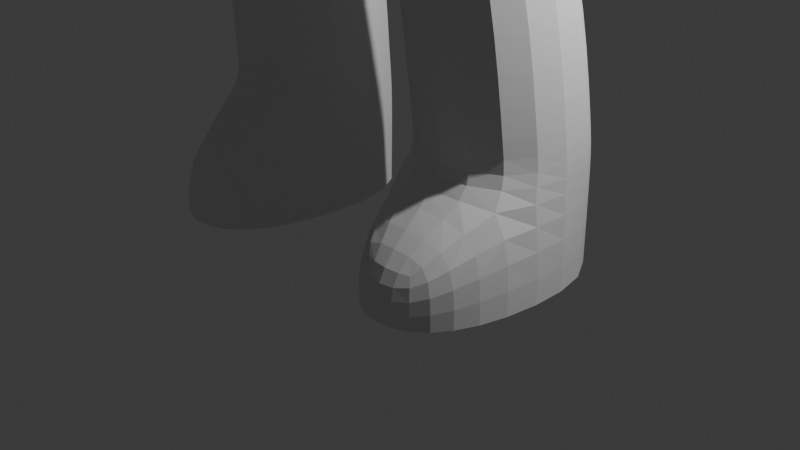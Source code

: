 # Source: moving_chib1.blend  (saved by Blender 5.0.118; exported with 4.5.12 LTS)
import bpy
from mathutils import Matrix  # noqa: F401  (used for matrix-valued properties, if any)

bpy.ops.wm.read_factory_settings(use_empty=True)
scene = bpy.context.scene
scene.name = 'Scene'

# ---- collections
col_collection = bpy.data.collections.new('Collection'); scene.collection.children.link(col_collection)

# ---- world
world_world = bpy.data.worlds.new('World'); scene.world = world_world
world_world.use_nodes = True; world_world.node_tree.nodes.clear()
_N = world_world.node_tree.nodes; _L = world_world.node_tree.links
n0 = _N.new('ShaderNodeOutputWorld'); n0.name = 'World Output'; n0.location = (200, 100)
n1 = _N.new('ShaderNodeBackground'); n1.name = 'Background'; n1.location = (-200, 100)
n1.inputs[0].default_value = (0.05088, 0.05088, 0.05088, 1.0)
_L.new(n1.outputs[0], n0.inputs[0])
n0.is_active_output = True
world_world.color = (0.05088, 0.05088, 0.05088)
world_world.sun_shadow_jitter_overblur = 0.0

# ---- cameras
cam_camera = bpy.data.cameras.new('Camera')
cam_camera.clip_end = 100.0
cam_camera.ortho_scale = 7.314

# ---- lights
light_light = bpy.data.lights.new('Light', 'POINT')
light_light.energy = 1000.0
light_light.shadow_soft_size = 0.1

# ---- meshes
me_cube_003 = bpy.data.meshes.new('Cube.003')
me_cube_003.from_pydata([(-0.2657, -1.373, -0.4584), (-1.798, -1.633, 0.541), (-0.2657, 0.4253, -0.4584), (-1.798, 0.425, 0.541), (1.803e-10, 0.4253, -0.4584), (0.0, 0.425, 0.541), (0.0, -1.373, -0.4584), (0.0, -1.633, 0.541), (-0.2657, 0.425, -0.6347), (-0.2657, -1.362, -0.6347), (-1.996, -1.362, -0.6347), (-1.996, 0.425, -0.6347), (-0.4221, 0.2394, -2.299), (-0.4221, -1.076, -2.299), (-1.804, -1.076, -2.299), (-1.804, 0.2394, -2.299), (-0.5292, 0.8927, -5.008), (-0.5292, -0.7895, -4.931), (-2.089, -0.7895, -4.931), (-2.089, 0.8927, -5.008), (-0.5332, 0.8792, -6.04), (-0.5332, -0.7895, -6.04), (-2.104, -0.7895, -6.04), (-2.104, 0.8792, -6.04), (-0.4432, 0.6747, -3.225), (-1.984, 0.6747, -3.225), (-1.984, -0.919, -3.225), (-0.4432, -0.919, -3.225), (-0.9626, -1.539, -5.587), (-1.675, -1.539, -5.587), (-0.9626, -1.539, -6.04), (-1.675, -1.539, -6.04), (-0.5292, 0.8535, -4.679), (-2.089, -0.8154, -4.679), (-2.089, 0.8535, -4.679), (-0.5292, -0.8154, -4.679), (-1.098, -1.548, 1.264), (-1.098, -0.1898, 1.264), (5.52e-08, -1.548, 1.264), (-4.006e-07, -0.1898, 1.264), (-1.028, -1.479, 1.908), (-1.028, -0.08646, 1.908), (9.983e-08, -1.479, 1.908), (-3.333e-07, -0.08645, 1.908), (-1.264, -1.479, 2.655), (-1.264, 0.3905, 2.655), (9.983e-08, -1.479, 2.655), (-2.245e-08, 0.3905, 2.655), (-1.017, -0.66, 3.472), (-1.017, 0.275, 3.575), (6.338e-07, -0.66, 3.472), (-9.772e-08, 0.275, 3.575)], [], [(1, 3, 11, 10), (6, 7, 1, 0), (7, 5, 39, 38), (2, 4, 6, 0), (2, 3, 5, 4), (8, 9, 13, 12), (2, 0, 9, 8), (3, 2, 8, 11), (0, 1, 10, 9), (34, 32, 16, 19), (11, 8, 12, 15), (9, 10, 14, 13), (10, 11, 15, 14), (18, 19, 23, 22), (35, 33, 18, 17), (33, 34, 19, 18), (32, 35, 17, 16), (26, 25, 34, 33), (16, 17, 21, 20), (19, 16, 20, 23), (18, 22, 31, 29), (12, 13, 27, 24), (14, 15, 25, 26), (13, 14, 26, 27), (15, 12, 24, 25), (28, 29, 31, 30), (24, 27, 35, 32), (21, 17, 28, 30), (17, 18, 29, 28), (27, 26, 33, 35), (25, 24, 32, 34), (39, 37, 41, 43), (5, 3, 37, 39), (3, 1, 36, 37), (1, 7, 38, 36), (42, 43, 47, 46), (37, 36, 40, 41), (38, 39, 43, 42), (36, 38, 42, 40), (47, 45, 49, 51), (40, 42, 46, 44), (43, 41, 45, 47), (41, 40, 44, 45), (51, 49, 48, 50), (45, 44, 48, 49), (46, 47, 51, 50), (44, 46, 50, 48)])
_uv = me_cube_003.uv_layers.new(name='UVMap')
_uv.uv.foreach_set('vector', [0.875, 0.75, 0.875, 0.5, 0.875, 0.5, 0.875, 0.75, 0.375, 0.875, 0.625, 0.875, 0.625, 1.0, 0.375, 1.0, 0.0, 0.0, 0.0, 0.0, 0.0, 0.0, 0.0, 0.0, 0.125, 0.5, 0.25, 0.5, 0.25, 0.75, 0.125, 0.75, 0.375, 0.25, 0.625, 0.25, 0.625, 0.375, 0.375, 0.375, 0.125, 0.5, 0.125, 0.75, 0.125, 0.75, 0.125, 0.5, 0.125, 0.5, 0.125, 0.75, 0.125, 0.75, 0.125, 0.5, 0.625, 0.25, 0.375, 0.25, 0.375, 0.25, 0.625, 0.25, 0.375, 1.0, 0.625, 1.0, 0.625, 1.0, 0.375, 1.0, 0.625, 0.25, 0.375, 0.25, 0.375, 0.25, 0.625, 0.25, 0.625, 0.25, 0.375, 0.25, 0.375, 0.25, 0.625, 0.25, 0.375, 1.0, 0.625, 1.0, 0.625, 1.0, 0.375, 1.0, 0.875, 0.75, 0.875, 0.5, 0.875, 0.5, 0.875, 0.75, 0.875, 0.75, 0.875, 0.5, 0.875, 0.5, 0.875, 0.75, 0.375, 1.0, 0.625, 1.0, 0.625, 1.0, 0.375, 1.0, 0.875, 0.75, 0.875, 0.5, 0.875, 0.5, 0.875, 0.75, 0.125, 0.5, 0.125, 0.75, 0.125, 0.75, 0.125, 0.5, 0.875, 0.75, 0.875, 0.5, 0.875, 0.5, 0.875, 0.75, 0.125, 0.5, 0.125, 0.75, 0.125, 0.75, 0.125, 0.5, 0.625, 0.25, 0.375, 0.25, 0.375, 0.25, 0.625, 0.25, 0.875, 0.75, 0.875, 0.75, 0.875, 0.75, 0.875, 0.75, 0.125, 0.5, 0.125, 0.75, 0.125, 0.75, 0.125, 0.5, 0.875, 0.75, 0.875, 0.5, 0.875, 0.5, 0.875, 0.75, 0.375, 1.0, 0.625, 1.0, 0.625, 1.0, 0.375, 1.0, 0.625, 0.25, 0.375, 0.25, 0.375, 0.25, 0.625, 0.25, 0.375, 1.0, 0.625, 1.0, 0.625, 1.0, 0.375, 1.0, 0.125, 0.5, 0.125, 0.75, 0.125, 0.75, 0.125, 0.5, 0.125, 0.75, 0.125, 0.75, 0.125, 0.75, 0.125, 0.75, 0.375, 1.0, 0.625, 1.0, 0.625, 1.0, 0.375, 1.0, 0.375, 1.0, 0.625, 1.0, 0.625, 1.0, 0.375, 1.0, 0.625, 0.25, 0.375, 0.25, 0.375, 0.25, 0.625, 0.25, 0.625, 0.375, 0.625, 0.25, 0.625, 0.25, 0.625, 0.375, 0.625, 0.375, 0.625, 0.25, 0.625, 0.25, 0.625, 0.375, 0.875, 0.5, 0.875, 0.75, 0.875, 0.75, 0.875, 0.5, 0.625, 1.0, 0.625, 0.875, 0.625, 0.875, 0.625, 1.0, 0.0, 0.0, 0.0, 0.0, 0.0, 0.0, 0.0, 0.0, 0.875, 0.5, 0.875, 0.75, 0.875, 0.75, 0.875, 0.5, 0.0, 0.0, 0.0, 0.0, 0.0, 0.0, 0.0, 0.0, 0.625, 1.0, 0.625, 0.875, 0.625, 0.875, 0.625, 1.0, 0.625, 0.375, 0.625, 0.25, 0.625, 0.25, 0.625, 0.375, 0.625, 1.0, 0.625, 0.875, 0.625, 0.875, 0.625, 1.0, 0.625, 0.375, 0.625, 0.25, 0.625, 0.25, 0.625, 0.375, 0.875, 0.5, 0.875, 0.75, 0.875, 0.75, 0.875, 0.5, 0.75, 0.5, 0.875, 0.5, 0.875, 0.75, 0.75, 0.75, 0.875, 0.5, 0.875, 0.75, 0.875, 0.75, 0.875, 0.5, 0.0, 0.0, 0.0, 0.0, 0.0, 0.0, 0.0, 0.0, 0.625, 1.0, 0.625, 0.875, 0.625, 0.875, 0.625, 1.0])
me_cube_003.update()

# ---- objects
ob_light = bpy.data.objects.new('Light', light_light)
ob_camera = bpy.data.objects.new('Camera', cam_camera)
ob_empty = bpy.data.objects.new('Empty', None)
ob_empty_001 = bpy.data.objects.new('Empty.001', None)
ob_cube = bpy.data.objects.new('Cube', me_cube_003)

# ---- transforms, parenting, visibility, modifiers, constraints
ob_light.location = (4.076, 1.005, 5.904)
ob_light.rotation_euler = (0.6503, 0.05522, 1.866)
ob_light.lock_rotations_4d = False
ob_light.empty_display_type = 'ARROWS'
ob_light.color = (0.0, 0.0, 0.0, 0.0)
ob_light.lineart.crease_threshold = 0.0
ob_camera.location = (7.359, -6.926, 4.958)
ob_camera.rotation_euler = (1.109, 0.0, 0.8149)
ob_camera.lock_rotations_4d = False
ob_camera.empty_display_type = 'ARROWS'
ob_camera.color = (0.0, 0.0, 0.0, 0.0)
ob_camera.display_type = 'WIRE'
ob_camera.lineart.crease_threshold = 0.0
ob_empty.location = (10.44, 53.2, 7.525)
ob_empty.rotation_euler = (1.571, 0.0, 0.0)
ob_empty.scale = (7.5, 7.5, 7.5)
ob_empty.empty_display_type = 'IMAGE'
ob_empty.empty_display_size = 5.0
ob_empty_001.location = (76.2, 0.0, 7.525)
ob_empty_001.rotation_euler = (1.571, 0.0, 1.571)
ob_empty_001.scale = (7.5, 7.5, 7.5)
ob_empty_001.empty_display_type = 'IMAGE'
ob_empty_001.empty_display_size = 5.0
ob_cube.location = (0.0, 0.0, 6.045)
ob_cube.rotation_euler = (0.0, -0.0, 6.283)
_m = ob_cube.modifiers.new('Mirror', 'MIRROR')
_m = ob_cube.modifiers.new('Subdivision', 'SUBSURF')
_m.use_limit_surface = False
_m.open_advanced_panel = True

# ---- collection membership
col_collection.objects.link(ob_light)
col_collection.objects.link(ob_camera)
col_collection.objects.link(ob_empty)
col_collection.objects.link(ob_empty_001)
col_collection.objects.link(ob_cube)

# ---- scene / render settings (as saved in the file)
scene.camera = ob_camera
scene.frame_start = 1; scene.frame_end = 250; scene.frame_set(1)
scene.render.engine = 'BLENDER_EEVEE_NEXT'
scene.render.bake_bias = 0.0
scene.render.bake_samples = 0
scene.cycles.sampling_pattern = 'TABULATED_SOBOL'
scene.eevee.use_volume_custom_range = False
bpy.context.view_layer.update()

